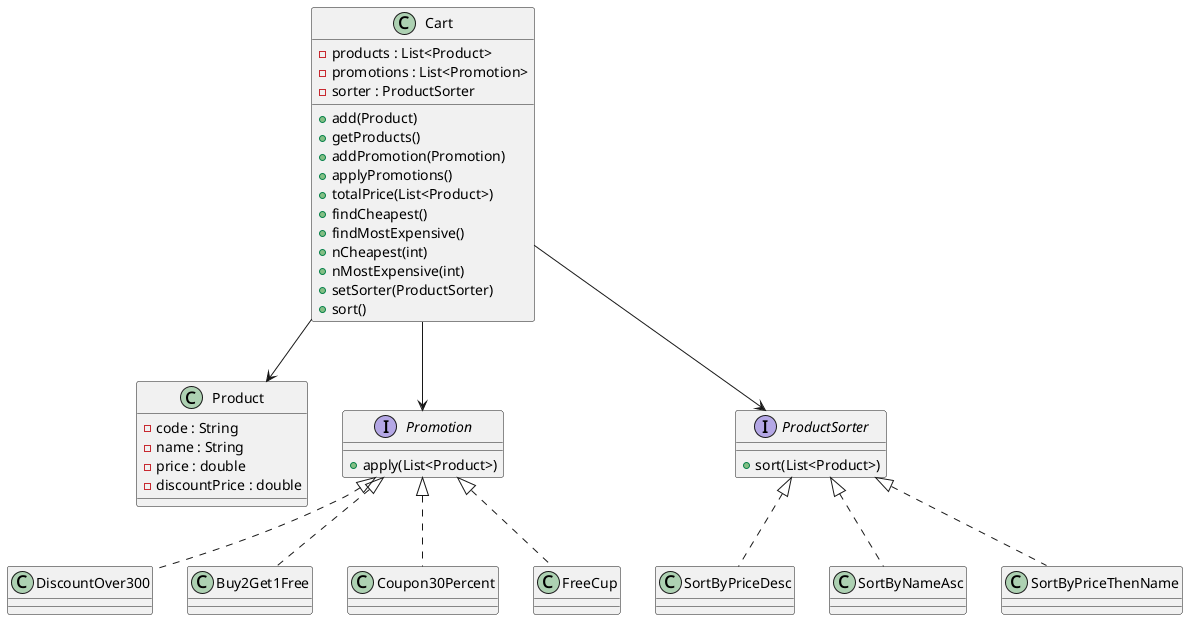

The diagram above was rendered by PlantUML. Its source (embedded in the PNG):
@startuml

class Product {
  - code : String
  - name : String
  - price : double
  - discountPrice : double
}

class Cart {
  - products : List<Product>
  - promotions : List<Promotion>
  - sorter : ProductSorter
  + add(Product)
  + getProducts()
  + addPromotion(Promotion)
  + applyPromotions()
  + totalPrice(List<Product>)
  + findCheapest()
  + findMostExpensive()
  + nCheapest(int)
  + nMostExpensive(int)
  + setSorter(ProductSorter)
  + sort()
}

interface Promotion {
  + apply(List<Product>)
}

class DiscountOver300
class Buy2Get1Free
class Coupon30Percent
class FreeCup

Promotion <|.. DiscountOver300
Promotion <|.. Buy2Get1Free
Promotion <|.. Coupon30Percent
Promotion <|.. FreeCup

interface ProductSorter {
  + sort(List<Product>)
}

class SortByPriceDesc
class SortByNameAsc
class SortByPriceThenName

ProductSorter <|.. SortByPriceDesc
ProductSorter <|.. SortByNameAsc
ProductSorter <|.. SortByPriceThenName

Cart --> Product
Cart --> Promotion
Cart --> ProductSorter

@enduml